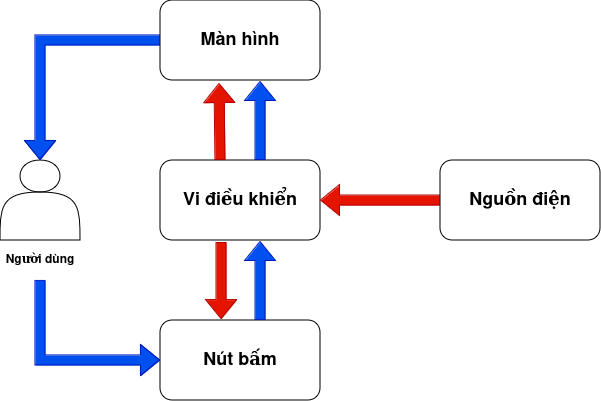

The diagram above was exported from draw.io. Its source (the exported page's mxGraphModel, read from the mxfile embedded in the PNG):
<mxGraphModel dx="1210" dy="714" grid="1" gridSize="10" guides="1" tooltips="1" connect="1" arrows="1" fold="1" page="1" pageScale="1" pageWidth="850" pageHeight="1100" math="0" shadow="0">
  <root>
    <mxCell id="0" />
    <mxCell id="1" parent="0" />
    <mxCell id="5vhw4D19ClgEKuk4AyNb-2" value="" style="shape=actor;whiteSpace=wrap;html=1;" vertex="1" parent="1">
      <mxGeometry x="200" y="320" width="80" height="80" as="geometry" />
    </mxCell>
    <mxCell id="5vhw4D19ClgEKuk4AyNb-3" value="&lt;h2&gt;Vi điều khiển&lt;/h2&gt;" style="rounded=1;whiteSpace=wrap;html=1;" vertex="1" parent="1">
      <mxGeometry x="360" y="320" width="160" height="80" as="geometry" />
    </mxCell>
    <mxCell id="5vhw4D19ClgEKuk4AyNb-4" value="&lt;h2&gt;Màn hình&lt;/h2&gt;" style="rounded=1;whiteSpace=wrap;html=1;" vertex="1" parent="1">
      <mxGeometry x="360" y="160" width="160" height="80" as="geometry" />
    </mxCell>
    <mxCell id="5vhw4D19ClgEKuk4AyNb-5" value="&lt;h2&gt;Nút bấm&lt;/h2&gt;" style="rounded=1;whiteSpace=wrap;html=1;" vertex="1" parent="1">
      <mxGeometry x="360" y="480" width="160" height="80" as="geometry" />
    </mxCell>
    <mxCell id="5vhw4D19ClgEKuk4AyNb-6" value="&lt;h2&gt;Nguồn điện&lt;/h2&gt;" style="rounded=1;whiteSpace=wrap;html=1;" vertex="1" parent="1">
      <mxGeometry x="640" y="320" width="160" height="80" as="geometry" />
    </mxCell>
    <mxCell id="5vhw4D19ClgEKuk4AyNb-7" value="&lt;h4&gt;Người dùng&lt;/h4&gt;" style="text;html=1;align=center;verticalAlign=middle;whiteSpace=wrap;rounded=0;" vertex="1" parent="1">
      <mxGeometry x="200" y="400" width="80" height="40" as="geometry" />
    </mxCell>
    <mxCell id="5vhw4D19ClgEKuk4AyNb-8" value="" style="shape=flexArrow;endArrow=classic;html=1;rounded=0;entryX=1;entryY=0.5;entryDx=0;entryDy=0;exitX=0;exitY=0.5;exitDx=0;exitDy=0;fillColor=#e51400;strokeColor=#B20000;" edge="1" parent="1" source="5vhw4D19ClgEKuk4AyNb-6" target="5vhw4D19ClgEKuk4AyNb-3">
      <mxGeometry width="50" height="50" relative="1" as="geometry">
        <mxPoint x="630" y="360" as="sourcePoint" />
        <mxPoint x="560" y="360" as="targetPoint" />
      </mxGeometry>
    </mxCell>
    <mxCell id="5vhw4D19ClgEKuk4AyNb-9" value="" style="shape=flexArrow;endArrow=classic;html=1;rounded=0;entryX=0.369;entryY=1.038;entryDx=0;entryDy=0;fillColor=#e51400;strokeColor=#B20000;entryPerimeter=0;" edge="1" parent="1" target="5vhw4D19ClgEKuk4AyNb-4">
      <mxGeometry width="50" height="50" relative="1" as="geometry">
        <mxPoint x="420" y="320" as="sourcePoint" />
        <mxPoint x="340" y="290" as="targetPoint" />
      </mxGeometry>
    </mxCell>
    <mxCell id="5vhw4D19ClgEKuk4AyNb-10" value="" style="shape=flexArrow;endArrow=classic;html=1;rounded=0;entryX=0.381;entryY=-0.012;entryDx=0;entryDy=0;exitX=0.381;exitY=1.025;exitDx=0;exitDy=0;fillColor=#e51400;strokeColor=#B20000;exitPerimeter=0;entryPerimeter=0;" edge="1" parent="1" source="5vhw4D19ClgEKuk4AyNb-3" target="5vhw4D19ClgEKuk4AyNb-5">
      <mxGeometry width="50" height="50" relative="1" as="geometry">
        <mxPoint x="460" y="460" as="sourcePoint" />
        <mxPoint x="340" y="460" as="targetPoint" />
      </mxGeometry>
    </mxCell>
    <mxCell id="5vhw4D19ClgEKuk4AyNb-11" value="" style="shape=flexArrow;endArrow=classic;html=1;rounded=0;exitX=0.5;exitY=1;exitDx=0;exitDy=0;entryX=0;entryY=0.5;entryDx=0;entryDy=0;fillColor=#0050ef;strokeColor=#001DBC;" edge="1" parent="1" source="5vhw4D19ClgEKuk4AyNb-7" target="5vhw4D19ClgEKuk4AyNb-5">
      <mxGeometry width="50" height="50" relative="1" as="geometry">
        <mxPoint x="400" y="400" as="sourcePoint" />
        <mxPoint x="420" y="430" as="targetPoint" />
        <Array as="points">
          <mxPoint x="240" y="520" />
        </Array>
      </mxGeometry>
    </mxCell>
    <mxCell id="5vhw4D19ClgEKuk4AyNb-12" value="" style="shape=flexArrow;endArrow=classic;html=1;rounded=0;fillColor=#0050ef;strokeColor=#001DBC;entryX=0.625;entryY=1.013;entryDx=0;entryDy=0;entryPerimeter=0;" edge="1" parent="1" target="5vhw4D19ClgEKuk4AyNb-3">
      <mxGeometry width="50" height="50" relative="1" as="geometry">
        <mxPoint x="460" y="480" as="sourcePoint" />
        <mxPoint x="460" y="410" as="targetPoint" />
      </mxGeometry>
    </mxCell>
    <mxCell id="5vhw4D19ClgEKuk4AyNb-13" value="" style="shape=flexArrow;endArrow=classic;html=1;rounded=0;fillColor=#0050ef;strokeColor=#001DBC;entryX=0.625;entryY=1.013;entryDx=0;entryDy=0;entryPerimeter=0;" edge="1" parent="1">
      <mxGeometry width="50" height="50" relative="1" as="geometry">
        <mxPoint x="460" y="320" as="sourcePoint" />
        <mxPoint x="460" y="241" as="targetPoint" />
      </mxGeometry>
    </mxCell>
    <mxCell id="5vhw4D19ClgEKuk4AyNb-15" value="" style="shape=flexArrow;endArrow=classic;html=1;rounded=0;exitX=0;exitY=0.5;exitDx=0;exitDy=0;entryX=0.5;entryY=0;entryDx=0;entryDy=0;fillColor=#0050ef;strokeColor=#001DBC;" edge="1" parent="1" source="5vhw4D19ClgEKuk4AyNb-4" target="5vhw4D19ClgEKuk4AyNb-2">
      <mxGeometry width="50" height="50" relative="1" as="geometry">
        <mxPoint x="270" y="270" as="sourcePoint" />
        <mxPoint x="320" y="220" as="targetPoint" />
        <Array as="points">
          <mxPoint x="240" y="200" />
        </Array>
      </mxGeometry>
    </mxCell>
  </root>
</mxGraphModel>